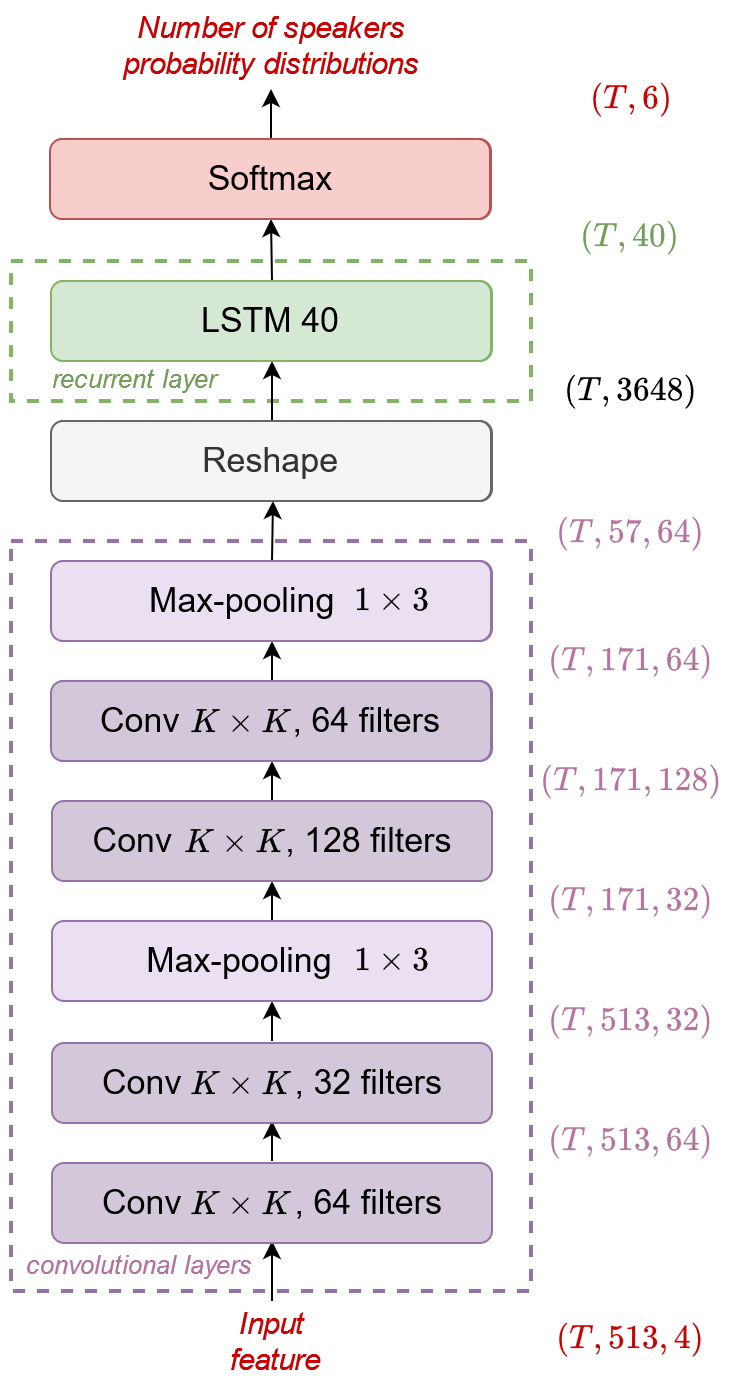

The diagram above was exported from draw.io. Its source (the exported page's mxGraphModel, read from the mxfile embedded in the PNG):
<mxGraphModel dx="1038" dy="1705" grid="1" gridSize="10" guides="1" tooltips="1" connect="1" arrows="1" fold="1" page="1" pageScale="1" pageWidth="827" pageHeight="1169" math="1" shadow="0">
  <root>
    <mxCell id="0" />
    <mxCell id="1" parent="0" />
    <mxCell id="pyb7-eTTs7LZb1aUJN0O-15" value="" style="rounded=0;whiteSpace=wrap;html=1;glass=0;dashed=1;strokeWidth=2;fillColor=none;fontSize=15;strokeColor=#82b366;" parent="1" vertex="1">
      <mxGeometry x="230" y="100" width="260" height="70" as="geometry" />
    </mxCell>
    <mxCell id="pyb7-eTTs7LZb1aUJN0O-14" value="" style="rounded=0;whiteSpace=wrap;html=1;glass=0;dashed=1;strokeWidth=2;fillColor=none;fontSize=15;strokeColor=#9673a6;" parent="1" vertex="1">
      <mxGeometry x="230" y="240" width="260" height="375" as="geometry" />
    </mxCell>
    <mxCell id="pyb7-eTTs7LZb1aUJN0O-16" style="edgeStyle=orthogonalEdgeStyle;rounded=0;orthogonalLoop=1;jettySize=auto;html=1;exitX=0.5;exitY=0;exitDx=0;exitDy=0;entryX=0.5;entryY=1;entryDx=0;entryDy=0;fontSize=15;" parent="1" edge="1">
      <mxGeometry relative="1" as="geometry">
        <mxPoint x="360.5" y="550" as="sourcePoint" />
        <mxPoint x="360.5" y="530" as="targetPoint" />
      </mxGeometry>
    </mxCell>
    <mxCell id="pyb7-eTTs7LZb1aUJN0O-17" style="edgeStyle=orthogonalEdgeStyle;rounded=0;orthogonalLoop=1;jettySize=auto;html=1;exitX=0.5;exitY=0;exitDx=0;exitDy=0;entryX=0.5;entryY=1;entryDx=0;entryDy=0;fontSize=15;" parent="1" target="pyb7-eTTs7LZb1aUJN0O-5" edge="1">
      <mxGeometry relative="1" as="geometry">
        <mxPoint x="360.5" y="490" as="sourcePoint" />
      </mxGeometry>
    </mxCell>
    <mxCell id="pyb7-eTTs7LZb1aUJN0O-19" style="edgeStyle=orthogonalEdgeStyle;rounded=0;orthogonalLoop=1;jettySize=auto;html=1;exitX=0.5;exitY=0;exitDx=0;exitDy=0;entryX=0.5;entryY=1;entryDx=0;entryDy=0;fontSize=15;" parent="1" target="pyb7-eTTs7LZb1aUJN0O-4" edge="1">
      <mxGeometry relative="1" as="geometry">
        <mxPoint x="360.5" y="370" as="sourcePoint" />
      </mxGeometry>
    </mxCell>
    <mxCell id="pyb7-eTTs7LZb1aUJN0O-21" style="edgeStyle=orthogonalEdgeStyle;rounded=0;orthogonalLoop=1;jettySize=auto;html=1;exitX=0.5;exitY=0;exitDx=0;exitDy=0;entryX=0.5;entryY=1;entryDx=0;entryDy=0;fontSize=15;" parent="1" source="pyb7-eTTs7LZb1aUJN0O-4" target="pyb7-eTTs7LZb1aUJN0O-6" edge="1">
      <mxGeometry relative="1" as="geometry" />
    </mxCell>
    <mxCell id="pyb7-eTTs7LZb1aUJN0O-4" value="Conv 3x3, 64 filters" style="rounded=1;whiteSpace=wrap;html=1;fillColor=#D3C8D9;strokeColor=#9673a6;fontSize=13;" parent="1" vertex="1">
      <mxGeometry x="250.5" y="310" width="220" height="40" as="geometry" />
    </mxCell>
    <mxCell id="pyb7-eTTs7LZb1aUJN0O-18" style="edgeStyle=orthogonalEdgeStyle;rounded=0;orthogonalLoop=1;jettySize=auto;html=1;exitX=0.5;exitY=0;exitDx=0;exitDy=0;entryX=0.5;entryY=1;entryDx=0;entryDy=0;fontSize=15;" parent="1" source="pyb7-eTTs7LZb1aUJN0O-5" edge="1">
      <mxGeometry relative="1" as="geometry">
        <mxPoint x="360.5" y="410" as="targetPoint" />
      </mxGeometry>
    </mxCell>
    <mxCell id="pyb7-eTTs7LZb1aUJN0O-5" value="Max-pooling&amp;nbsp;&amp;nbsp;&amp;nbsp;&amp;nbsp;&amp;nbsp;&amp;nbsp;&amp;nbsp; " style="rounded=1;whiteSpace=wrap;html=1;fillColor=#EBDFF2;strokeColor=#9673a6;fontSize=17;" parent="1" vertex="1">
      <mxGeometry x="250.5" y="430" width="220" height="40" as="geometry" />
    </mxCell>
    <mxCell id="pyb7-eTTs7LZb1aUJN0O-22" style="edgeStyle=orthogonalEdgeStyle;rounded=0;orthogonalLoop=1;jettySize=auto;html=1;exitX=0.5;exitY=0;exitDx=0;exitDy=0;entryX=0.5;entryY=1;entryDx=0;entryDy=0;fontSize=15;" parent="1" source="pyb7-eTTs7LZb1aUJN0O-6" edge="1">
      <mxGeometry relative="1" as="geometry">
        <mxPoint x="361" y="220" as="targetPoint" />
      </mxGeometry>
    </mxCell>
    <mxCell id="pyb7-eTTs7LZb1aUJN0O-6" value="Max-pooling 1x3" style="rounded=1;whiteSpace=wrap;html=1;fillColor=#EBDFF2;strokeColor=#9673a6;fontSize=13;" parent="1" vertex="1">
      <mxGeometry x="250.5" y="250" width="220" height="40" as="geometry" />
    </mxCell>
    <mxCell id="pyb7-eTTs7LZb1aUJN0O-30" style="edgeStyle=orthogonalEdgeStyle;rounded=0;orthogonalLoop=1;jettySize=auto;html=1;exitX=0.5;exitY=0;exitDx=0;exitDy=0;entryX=0.5;entryY=1;entryDx=0;entryDy=0;sourcePerimeterSpacing=0;fontSize=15;fontColor=#CC0000;" parent="1" source="pyb7-eTTs7LZb1aUJN0O-7" target="oCICXv9lWk6CWyqiFNni-1" edge="1">
      <mxGeometry relative="1" as="geometry" />
    </mxCell>
    <mxCell id="pyb7-eTTs7LZb1aUJN0O-7" value="LSTM 40" style="rounded=1;whiteSpace=wrap;html=1;fillColor=#d5e8d4;strokeColor=#82b366;fontSize=13;" parent="1" vertex="1">
      <mxGeometry x="250.5" y="110" width="220" height="40" as="geometry" />
    </mxCell>
    <mxCell id="pyb7-eTTs7LZb1aUJN0O-25" style="edgeStyle=orthogonalEdgeStyle;rounded=0;orthogonalLoop=1;jettySize=auto;html=1;exitX=0.5;exitY=0;exitDx=0;exitDy=0;entryX=0.5;entryY=1;entryDx=0;entryDy=0;sourcePerimeterSpacing=0;fontSize=15;" parent="1" source="pyb7-eTTs7LZb1aUJN0O-9" target="pyb7-eTTs7LZb1aUJN0O-7" edge="1">
      <mxGeometry relative="1" as="geometry" />
    </mxCell>
    <mxCell id="pyb7-eTTs7LZb1aUJN0O-9" value="Reshape" style="rounded=1;whiteSpace=wrap;html=1;fillColor=#f5f5f5;strokeColor=#666666;fontSize=13;fontColor=#333333;" parent="1" vertex="1">
      <mxGeometry x="250.5" y="180" width="220" height="40" as="geometry" />
    </mxCell>
    <mxCell id="pyb7-eTTs7LZb1aUJN0O-26" value="convolutional layers" style="text;html=1;strokeColor=none;fillColor=none;align=center;verticalAlign=middle;whiteSpace=wrap;rounded=0;glass=0;dashed=1;fontSize=13;fontColor=#B5739D;fontStyle=2" parent="1" vertex="1">
      <mxGeometry x="225" y="592" width="139" height="20" as="geometry" />
    </mxCell>
    <mxCell id="pyb7-eTTs7LZb1aUJN0O-27" value="&lt;font style=&quot;font-size: 13px;&quot;&gt;recurrent layer&lt;/font&gt;" style="text;html=1;strokeColor=none;fillColor=none;align=center;verticalAlign=middle;whiteSpace=wrap;rounded=0;glass=0;dashed=1;fontSize=13;fontColor=#739E5A;fontStyle=2" parent="1" vertex="1">
      <mxGeometry x="232" y="149" width="120" height="20" as="geometry" />
    </mxCell>
    <mxCell id="pyb7-eTTs7LZb1aUJN0O-33" style="edgeStyle=orthogonalEdgeStyle;rounded=0;orthogonalLoop=1;jettySize=auto;html=1;exitX=0.5;exitY=0;exitDx=0;exitDy=0;entryX=0.5;entryY=1;entryDx=0;entryDy=0;sourcePerimeterSpacing=0;fontSize=15;fontColor=#CC0000;" parent="1" source="pyb7-eTTs7LZb1aUJN0O-28" edge="1">
      <mxGeometry relative="1" as="geometry">
        <mxPoint x="360.5" y="590" as="targetPoint" />
      </mxGeometry>
    </mxCell>
    <mxCell id="pyb7-eTTs7LZb1aUJN0O-28" value="&lt;div style=&quot;font-size: 15px&quot;&gt;Input&lt;/div&gt;&amp;nbsp;feature" style="text;html=1;strokeColor=none;fillColor=none;align=center;verticalAlign=middle;whiteSpace=wrap;rounded=0;glass=0;dashed=1;fontSize=15;fontColor=#CC0000;fontStyle=2" parent="1" vertex="1">
      <mxGeometry x="319" y="620" width="83" height="40" as="geometry" />
    </mxCell>
    <mxCell id="pyb7-eTTs7LZb1aUJN0O-29" value="Number of speakers probability distributions" style="text;html=1;strokeColor=none;fillColor=none;align=center;verticalAlign=middle;whiteSpace=wrap;rounded=0;glass=0;dashed=1;fontSize=15;fontColor=#CC0000;fontStyle=2" parent="1" vertex="1">
      <mxGeometry x="282.5" y="-30" width="155" height="44" as="geometry" />
    </mxCell>
    <mxCell id="pyb7-eTTs7LZb1aUJN0O-31" value="&lt;div style=&quot;font-size: 14px&quot;&gt;$$(T, 513, 4)$$&lt;/div&gt;" style="text;html=1;strokeColor=none;fillColor=none;align=center;verticalAlign=middle;whiteSpace=wrap;rounded=0;glass=0;dashed=1;fontSize=14;fontColor=#CC0000;" parent="1" vertex="1">
      <mxGeometry x="490" y="630" width="100" height="20" as="geometry" />
    </mxCell>
    <mxCell id="pyb7-eTTs7LZb1aUJN0O-34" value="&lt;div style=&quot;font-size: 14px&quot;&gt;$$(T, 513, 64)$$&lt;/div&gt;" style="text;html=1;strokeColor=none;fillColor=none;align=center;verticalAlign=middle;whiteSpace=wrap;rounded=0;glass=0;dashed=1;fontSize=14;fontColor=#B5739D;" parent="1" vertex="1">
      <mxGeometry x="490" y="531" width="100" height="20" as="geometry" />
    </mxCell>
    <mxCell id="pyb7-eTTs7LZb1aUJN0O-35" value="&lt;div style=&quot;font-size: 14px&quot;&gt;$$(T, 513, 32)$$&lt;/div&gt;" style="text;html=1;strokeColor=none;fillColor=none;align=center;verticalAlign=middle;whiteSpace=wrap;rounded=0;glass=0;dashed=1;fontSize=14;fontColor=#B5739D;" parent="1" vertex="1">
      <mxGeometry x="490" y="471" width="100" height="20" as="geometry" />
    </mxCell>
    <mxCell id="pyb7-eTTs7LZb1aUJN0O-36" value="&lt;div style=&quot;font-size: 14px&quot;&gt;$$(T, 171, 32)$$&lt;/div&gt;" style="text;html=1;strokeColor=none;fillColor=none;align=center;verticalAlign=middle;whiteSpace=wrap;rounded=0;glass=0;dashed=1;fontSize=14;fontColor=#B5739D;" parent="1" vertex="1">
      <mxGeometry x="490" y="411" width="100" height="20" as="geometry" />
    </mxCell>
    <mxCell id="pyb7-eTTs7LZb1aUJN0O-37" value="&lt;div style=&quot;font-size: 14px&quot;&gt;$$(T, 171, 128)$$&lt;/div&gt;" style="text;html=1;strokeColor=none;fillColor=none;align=center;verticalAlign=middle;whiteSpace=wrap;rounded=0;glass=0;dashed=1;fontSize=14;fontColor=#B5739D;" parent="1" vertex="1">
      <mxGeometry x="490" y="351" width="100" height="20" as="geometry" />
    </mxCell>
    <mxCell id="pyb7-eTTs7LZb1aUJN0O-38" value="&lt;div style=&quot;font-size: 14px&quot;&gt;$$(T, 171, 64)$$&lt;/div&gt;" style="text;html=1;strokeColor=none;fillColor=none;align=center;verticalAlign=middle;whiteSpace=wrap;rounded=0;glass=0;dashed=1;fontSize=14;fontColor=#B5739D;" parent="1" vertex="1">
      <mxGeometry x="490" y="291" width="100" height="20" as="geometry" />
    </mxCell>
    <mxCell id="pyb7-eTTs7LZb1aUJN0O-39" value="&lt;div style=&quot;font-size: 14px&quot;&gt;$$(T, 57, 64)$$&lt;/div&gt;" style="text;html=1;strokeColor=none;fillColor=none;align=center;verticalAlign=middle;whiteSpace=wrap;rounded=0;glass=0;dashed=1;fontSize=14;fontColor=#B5739D;" parent="1" vertex="1">
      <mxGeometry x="490" y="227" width="100" height="20" as="geometry" />
    </mxCell>
    <mxCell id="pyb7-eTTs7LZb1aUJN0O-41" value="&lt;div style=&quot;font-size: 14px&quot;&gt;$$(T, 3648)$$&lt;/div&gt;" style="text;html=1;strokeColor=none;fillColor=none;align=center;verticalAlign=middle;whiteSpace=wrap;rounded=0;glass=0;dashed=1;fontSize=14;" parent="1" vertex="1">
      <mxGeometry x="490" y="156" width="100" height="20" as="geometry" />
    </mxCell>
    <mxCell id="pyb7-eTTs7LZb1aUJN0O-42" value="&lt;div style=&quot;font-size: 14px&quot;&gt;$$(T, 40)$$&lt;/div&gt;" style="text;html=1;strokeColor=none;fillColor=none;align=center;verticalAlign=middle;whiteSpace=wrap;rounded=0;glass=0;dashed=1;fontSize=14;fontColor=#739E5A;" parent="1" vertex="1">
      <mxGeometry x="490" y="79" width="100" height="20" as="geometry" />
    </mxCell>
    <mxCell id="pyb7-eTTs7LZb1aUJN0O-43" value="&lt;div style=&quot;font-size: 14px&quot;&gt;$$(T, 6)$$&lt;/div&gt;" style="text;html=1;strokeColor=none;fillColor=none;align=center;verticalAlign=middle;whiteSpace=wrap;rounded=0;glass=0;dashed=1;fontSize=14;fontColor=#CC0000;" parent="1" vertex="1">
      <mxGeometry x="490" y="10" width="100" height="20" as="geometry" />
    </mxCell>
    <mxCell id="oCICXv9lWk6CWyqiFNni-2" style="edgeStyle=orthogonalEdgeStyle;rounded=0;orthogonalLoop=1;jettySize=auto;html=1;exitX=0.5;exitY=0;exitDx=0;exitDy=0;entryX=0.5;entryY=1;entryDx=0;entryDy=0;" parent="1" source="oCICXv9lWk6CWyqiFNni-1" target="pyb7-eTTs7LZb1aUJN0O-29" edge="1">
      <mxGeometry relative="1" as="geometry" />
    </mxCell>
    <mxCell id="oCICXv9lWk6CWyqiFNni-1" value="Softmax" style="rounded=1;whiteSpace=wrap;html=1;fillColor=#f8cecc;strokeColor=#b85450;fontSize=13;" parent="1" vertex="1">
      <mxGeometry x="250" y="39" width="220" height="40" as="geometry" />
    </mxCell>
    <mxCell id="zfWvBKpEFoZuxqUnQxF1-1" value="Softmax" style="rounded=1;whiteSpace=wrap;html=1;fillColor=#f8cecc;strokeColor=#b85450;fontSize=17;" parent="1" vertex="1">
      <mxGeometry x="249.5" y="39" width="220" height="40" as="geometry" />
    </mxCell>
    <mxCell id="zfWvBKpEFoZuxqUnQxF1-2" value="LSTM 40" style="rounded=1;whiteSpace=wrap;html=1;fillColor=#d5e8d4;strokeColor=#82b366;fontSize=17;" parent="1" vertex="1">
      <mxGeometry x="250" y="110" width="220" height="40" as="geometry" />
    </mxCell>
    <mxCell id="zfWvBKpEFoZuxqUnQxF1-3" value="Reshape" style="rounded=1;whiteSpace=wrap;html=1;fillColor=#f5f5f5;strokeColor=#666666;fontSize=17;fontColor=#333333;" parent="1" vertex="1">
      <mxGeometry x="250" y="180" width="220" height="40" as="geometry" />
    </mxCell>
    <mxCell id="zfWvBKpEFoZuxqUnQxF1-4" value="Max-pooling&amp;nbsp;&amp;nbsp;&amp;nbsp;&amp;nbsp;&amp;nbsp;&amp;nbsp; " style="rounded=1;whiteSpace=wrap;html=1;fillColor=#EBDFF2;strokeColor=#9673a6;fontSize=17;" parent="1" vertex="1">
      <mxGeometry x="250" y="250" width="220" height="40" as="geometry" />
    </mxCell>
    <mxCell id="zfWvBKpEFoZuxqUnQxF1-5" value="Conv&amp;nbsp;&amp;nbsp;&amp;nbsp; &amp;nbsp; &amp;nbsp; &amp;nbsp; &amp;nbsp; , 64 filters" style="rounded=1;whiteSpace=wrap;html=1;fillColor=#D3C8D9;strokeColor=#9673a6;fontSize=17;" parent="1" vertex="1">
      <mxGeometry x="250" y="310" width="220" height="40" as="geometry" />
    </mxCell>
    <mxCell id="zfWvBKpEFoZuxqUnQxF1-7" value="$$K \times K$$" style="text;html=1;strokeColor=none;fillColor=none;align=center;verticalAlign=middle;whiteSpace=wrap;rounded=0;fontSize=14;" parent="1" vertex="1">
      <mxGeometry x="310" y="316" width="70" height="30" as="geometry" />
    </mxCell>
    <mxCell id="zfWvBKpEFoZuxqUnQxF1-8" value="Conv&amp;nbsp;&amp;nbsp;&amp;nbsp; &amp;nbsp; &amp;nbsp; &amp;nbsp; &amp;nbsp; , 128 filters" style="rounded=1;whiteSpace=wrap;html=1;fillColor=#D3C8D9;strokeColor=#9673a6;fontSize=17;" parent="1" vertex="1">
      <mxGeometry x="250.5" y="370" width="220" height="40" as="geometry" />
    </mxCell>
    <mxCell id="zfWvBKpEFoZuxqUnQxF1-9" value="$$K \times K$$" style="text;html=1;strokeColor=none;fillColor=none;align=center;verticalAlign=middle;whiteSpace=wrap;rounded=0;fontSize=14;" parent="1" vertex="1">
      <mxGeometry x="307" y="376" width="70" height="30" as="geometry" />
    </mxCell>
    <mxCell id="zfWvBKpEFoZuxqUnQxF1-10" value="Conv&amp;nbsp;&amp;nbsp;&amp;nbsp; &amp;nbsp; &amp;nbsp; &amp;nbsp; &amp;nbsp; , 64 filters" style="rounded=1;whiteSpace=wrap;html=1;fillColor=#D3C8D9;strokeColor=#9673a6;fontSize=17;" parent="1" vertex="1">
      <mxGeometry x="250.5" y="551" width="220" height="40" as="geometry" />
    </mxCell>
    <mxCell id="zfWvBKpEFoZuxqUnQxF1-11" value="$$K \times K$$" style="text;html=1;strokeColor=none;fillColor=none;align=center;verticalAlign=middle;whiteSpace=wrap;rounded=0;fontSize=14;" parent="1" vertex="1">
      <mxGeometry x="310" y="557" width="70" height="30" as="geometry" />
    </mxCell>
    <mxCell id="zfWvBKpEFoZuxqUnQxF1-12" value="Conv&amp;nbsp;&amp;nbsp;&amp;nbsp; &amp;nbsp; &amp;nbsp; &amp;nbsp; &amp;nbsp; , 32 filters" style="rounded=1;whiteSpace=wrap;html=1;fillColor=#D3C8D9;strokeColor=#9673a6;fontSize=17;" parent="1" vertex="1">
      <mxGeometry x="250.5" y="491" width="220" height="40" as="geometry" />
    </mxCell>
    <mxCell id="zfWvBKpEFoZuxqUnQxF1-13" value="$$K \times K$$" style="text;html=1;strokeColor=none;fillColor=none;align=center;verticalAlign=middle;whiteSpace=wrap;rounded=0;fontSize=14;" parent="1" vertex="1">
      <mxGeometry x="310" y="497" width="70" height="30" as="geometry" />
    </mxCell>
    <mxCell id="wgKgige3BDtGsQdmSnC--1" value="$$1 \times 3$$" style="text;html=1;strokeColor=none;fillColor=none;align=center;verticalAlign=middle;whiteSpace=wrap;rounded=0;fontSize=14;" parent="1" vertex="1">
      <mxGeometry x="386" y="255" width="70" height="30" as="geometry" />
    </mxCell>
    <mxCell id="wgKgige3BDtGsQdmSnC--2" value="$$1 \times 3$$" style="text;html=1;strokeColor=none;fillColor=none;align=center;verticalAlign=middle;whiteSpace=wrap;rounded=0;fontSize=14;" parent="1" vertex="1">
      <mxGeometry x="386" y="435" width="70" height="30" as="geometry" />
    </mxCell>
  </root>
</mxGraphModel>